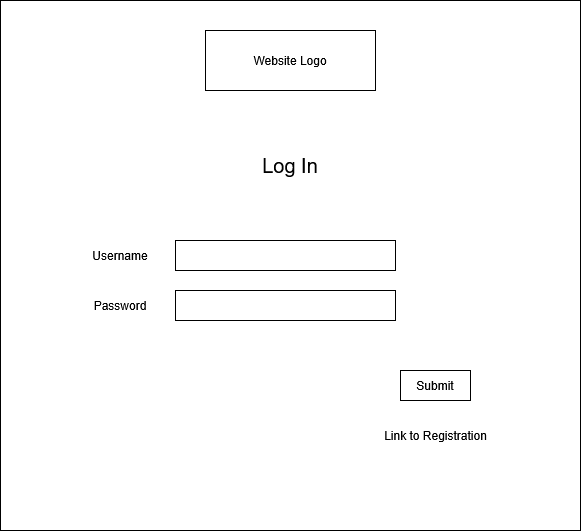

The diagram above was exported from draw.io. Its source (the exported page's mxGraphModel, read from the mxfile embedded in the PNG):
<mxGraphModel dx="1213" dy="659" grid="1" gridSize="10" guides="1" tooltips="1" connect="1" arrows="1" fold="1" page="1" pageScale="1" pageWidth="827" pageHeight="1169" math="0" shadow="0">
  <root>
    <mxCell id="0" />
    <mxCell id="1" parent="0" />
    <mxCell id="emt7XWrSEOtQ3qkAkqc4-1" value="" style="rounded=0;whiteSpace=wrap;html=1;" vertex="1" parent="1">
      <mxGeometry x="110" y="20" width="580" height="530" as="geometry" />
    </mxCell>
    <mxCell id="emt7XWrSEOtQ3qkAkqc4-2" value="Website Logo" style="rounded=0;whiteSpace=wrap;html=1;" vertex="1" parent="1">
      <mxGeometry x="315" y="50" width="170" height="60" as="geometry" />
    </mxCell>
    <mxCell id="emt7XWrSEOtQ3qkAkqc4-3" value="" style="rounded=0;whiteSpace=wrap;html=1;" vertex="1" parent="1">
      <mxGeometry x="285" y="260" width="220" height="30" as="geometry" />
    </mxCell>
    <mxCell id="emt7XWrSEOtQ3qkAkqc4-4" value="Username" style="text;html=1;align=center;verticalAlign=middle;whiteSpace=wrap;rounded=0;" vertex="1" parent="1">
      <mxGeometry x="200" y="260" width="60" height="30" as="geometry" />
    </mxCell>
    <mxCell id="emt7XWrSEOtQ3qkAkqc4-5" value="" style="rounded=0;whiteSpace=wrap;html=1;" vertex="1" parent="1">
      <mxGeometry x="285" y="310" width="220" height="30" as="geometry" />
    </mxCell>
    <mxCell id="emt7XWrSEOtQ3qkAkqc4-6" value="Password" style="text;html=1;align=center;verticalAlign=middle;whiteSpace=wrap;rounded=0;" vertex="1" parent="1">
      <mxGeometry x="200" y="310" width="60" height="30" as="geometry" />
    </mxCell>
    <mxCell id="emt7XWrSEOtQ3qkAkqc4-7" value="Submit" style="rounded=0;whiteSpace=wrap;html=1;" vertex="1" parent="1">
      <mxGeometry x="510" y="390" width="70" height="30" as="geometry" />
    </mxCell>
    <mxCell id="emt7XWrSEOtQ3qkAkqc4-10" value="Link to Registration" style="text;html=1;align=center;verticalAlign=middle;whiteSpace=wrap;rounded=0;" vertex="1" parent="1">
      <mxGeometry x="477.5" y="440" width="135" height="30" as="geometry" />
    </mxCell>
    <mxCell id="emt7XWrSEOtQ3qkAkqc4-11" value="Log In" style="text;html=1;align=center;verticalAlign=middle;whiteSpace=wrap;rounded=0;fontSize=20;" vertex="1" parent="1">
      <mxGeometry x="370" y="170" width="60" height="30" as="geometry" />
    </mxCell>
  </root>
</mxGraphModel>